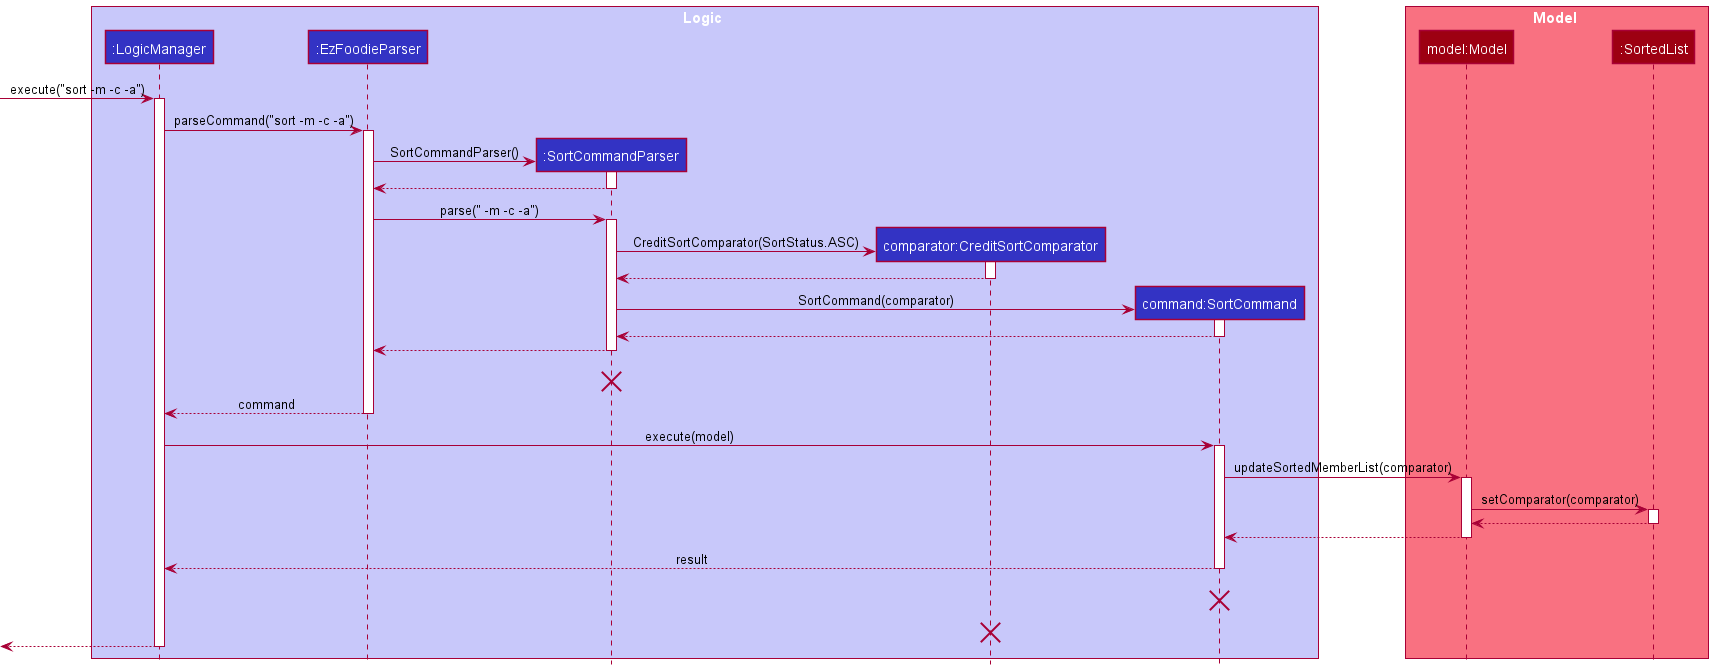

The diagram above was rendered by PlantUML. Its source (embedded in the PNG):
@startuml
!include style.puml

box Logic LOGIC_COLOR_T1
participant ":LogicManager" as LogicManager LOGIC_COLOR
participant ":EzFoodieParser" as EzFoodieParser LOGIC_COLOR
participant ":SortCommandParser" as SortCommandParser LOGIC_COLOR
participant "comparator:CreditSortComparator" as CreditSortComparator LOGIC_COLOR
participant "command:SortCommand" as SortCommand LOGIC_COLOR
end box

box Model MODEL_COLOR_T1
participant "model:Model" as Model MODEL_COLOR
participant ":SortedList" as SortedList MODEL_COLOR
end box
[-> LogicManager : execute("sort -m -c -a")
activate LogicManager

LogicManager -> EzFoodieParser : parseCommand("sort -m -c -a")
activate EzFoodieParser

create SortCommandParser
EzFoodieParser -> SortCommandParser : SortCommandParser()
activate SortCommandParser

SortCommandParser --> EzFoodieParser
deactivate SortCommandParser

EzFoodieParser -> SortCommandParser : parse(" -m -c -a")
activate SortCommandParser

create CreditSortComparator
SortCommandParser -> CreditSortComparator : CreditSortComparator(SortStatus.ASC)
activate CreditSortComparator

CreditSortComparator --> SortCommandParser
deactivate CreditSortComparator

create SortCommand
SortCommandParser -> SortCommand : SortCommand(comparator)
activate SortCommand

SortCommand --> SortCommandParser
deactivate SortCommand

SortCommandParser --> EzFoodieParser
deactivate SortCommandParser

SortCommandParser -[hidden]-> LogicManager : return
destroy SortCommandParser

EzFoodieParser --> LogicManager : command
deactivate EzFoodieParser

LogicManager -> SortCommand : execute(model)
activate SortCommand

SortCommand -> Model : updateSortedMemberList(comparator)
activate Model

Model -> SortedList : setComparator(comparator)
activate SortedList

SortedList --> Model
deactivate SortedList

Model --> SortCommand
deactivate Model

SortCommand --> LogicManager : result
deactivate SortCommand

SortCommand -[hidden]-> LogicManager : return
destroy SortCommand

CreditSortComparator -[hidden]-> LogicManager : return
destroy CreditSortComparator

[<--LogicManager
deactivate LogicManager
@enduml